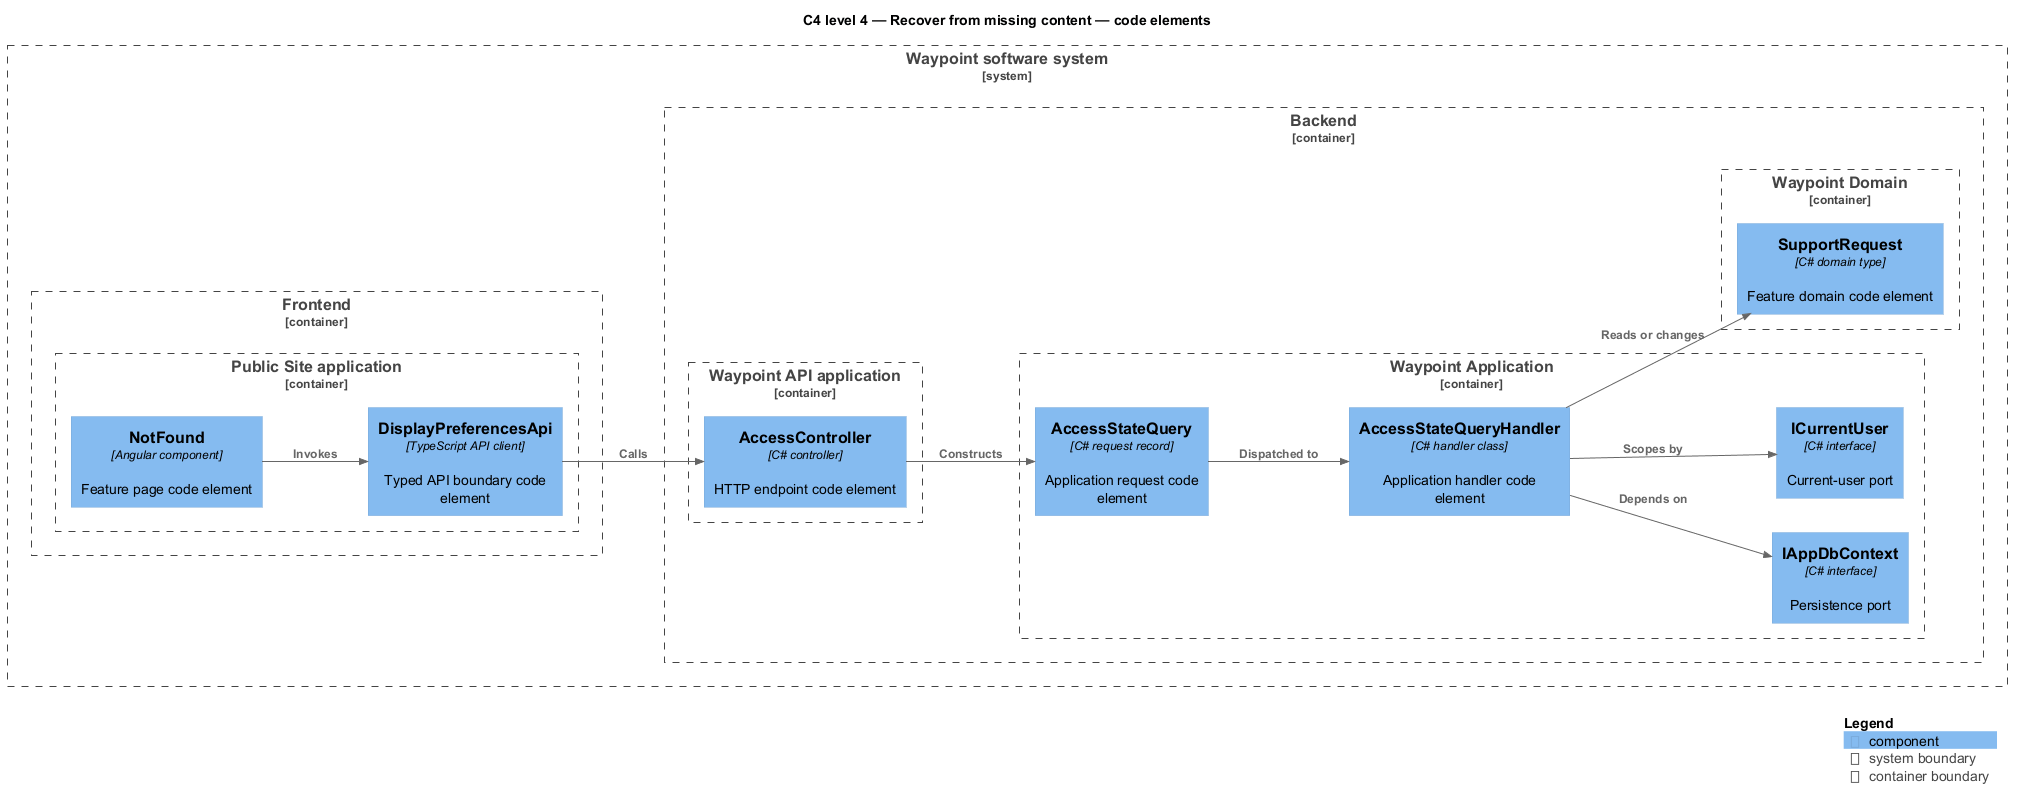

The diagram above was rendered by PlantUML. Its source (embedded in the PNG):
@startuml
!include <C4/C4_Component>
LAYOUT_LEFT_RIGHT()
title C4 level 4 — Recover from missing content — code elements
System_Boundary(waypoint, "Waypoint software system") {
  Container_Boundary(frontend, "Frontend") {
    Container_Boundary(frontend_app, "Public Site application") {
      Component(page, "NotFound", "Angular component", "Feature page code element")
      Component(client, "DisplayPreferencesApi", "TypeScript API client", "Typed API boundary code element")
    }
  }
  Container_Boundary(backend, "Backend") {
    Container_Boundary(api_app, "Waypoint API application") {
      Component(controller, "AccessController", "C# controller", "HTTP endpoint code element")
    }
    Container_Boundary(application, "Waypoint Application") {
      Component(request, "AccessStateQuery", "C# request record", "Application request code element")
      Component(handler, "AccessStateQueryHandler", "C# handler class", "Application handler code element")
      Component(dbport, "IAppDbContext", "C# interface", "Persistence port")
      Component(current, "ICurrentUser", "C# interface", "Current-user port")
    }
    Container_Boundary(domain, "Waypoint Domain") {
      Component(entity, "SupportRequest", "C# domain type", "Feature domain code element")
    }
  }
}
Rel(page, client, "Invokes")
Rel(client, controller, "Calls")
Rel(controller, request, "Constructs")
Rel(request, handler, "Dispatched to")
Rel(handler, dbport, "Depends on")
Rel(handler, current, "Scopes by")
Rel(handler, entity, "Reads or changes")
SHOW_LEGEND()
@enduml